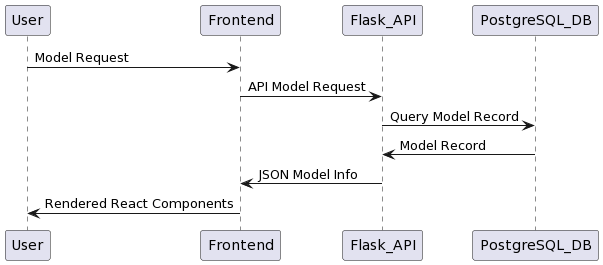

The diagram above was rendered by PlantUML. Its source (embedded in the PNG):
@startuml
User -> Frontend: Model Request
Frontend -> Flask_API: API Model Request
Flask_API -> PostgreSQL_DB: Query Model Record
PostgreSQL_DB -> Flask_API:Model Record
Flask_API -> Frontend: JSON Model Info
Frontend -> User: Rendered React Components
@enduml